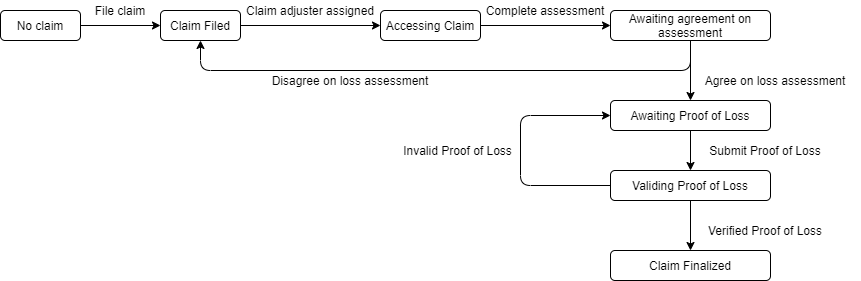

The diagram above was exported from draw.io. Its source (the exported page's mxGraphModel, read from the mxfile embedded in the PNG):
<mxGraphModel dx="1422" dy="762" grid="1" gridSize="10" guides="1" tooltips="1" connect="1" arrows="1" fold="1" page="1" pageScale="1" pageWidth="827" pageHeight="1169" math="0" shadow="0">
  <root>
    <mxCell id="0" />
    <mxCell id="1" parent="0" />
    <mxCell id="uEeFBPoxgM_KGV_yigiL-1" value="No claim" style="rounded=1;whiteSpace=wrap;html=1;" vertex="1" parent="1">
      <mxGeometry x="40" y="80" width="80" height="30" as="geometry" />
    </mxCell>
    <mxCell id="uEeFBPoxgM_KGV_yigiL-2" value="Claim Filed" style="rounded=1;whiteSpace=wrap;html=1;" vertex="1" parent="1">
      <mxGeometry x="200" y="80" width="80" height="30" as="geometry" />
    </mxCell>
    <mxCell id="uEeFBPoxgM_KGV_yigiL-3" value="" style="endArrow=classic;html=1;" edge="1" parent="1" source="uEeFBPoxgM_KGV_yigiL-1" target="uEeFBPoxgM_KGV_yigiL-2">
      <mxGeometry width="50" height="50" relative="1" as="geometry">
        <mxPoint x="310" y="420" as="sourcePoint" />
        <mxPoint x="360" y="370" as="targetPoint" />
      </mxGeometry>
    </mxCell>
    <mxCell id="uEeFBPoxgM_KGV_yigiL-4" value="File claim" style="text;html=1;strokeColor=none;fillColor=none;align=center;verticalAlign=middle;whiteSpace=wrap;rounded=0;" vertex="1" parent="1">
      <mxGeometry x="120" y="70" width="80" height="20" as="geometry" />
    </mxCell>
    <mxCell id="uEeFBPoxgM_KGV_yigiL-5" value="Awaiting agreement on assessment" style="rounded=1;whiteSpace=wrap;html=1;" vertex="1" parent="1">
      <mxGeometry x="650" y="80" width="160" height="30" as="geometry" />
    </mxCell>
    <mxCell id="uEeFBPoxgM_KGV_yigiL-6" value="" style="endArrow=classic;html=1;entryX=0;entryY=0.5;entryDx=0;entryDy=0;" edge="1" parent="1" source="uEeFBPoxgM_KGV_yigiL-2" target="uEeFBPoxgM_KGV_yigiL-17">
      <mxGeometry width="50" height="50" relative="1" as="geometry">
        <mxPoint x="390" y="400" as="sourcePoint" />
        <mxPoint x="410" y="150" as="targetPoint" />
      </mxGeometry>
    </mxCell>
    <mxCell id="uEeFBPoxgM_KGV_yigiL-7" value="Claim adjuster assigned" style="text;html=1;strokeColor=none;fillColor=none;align=center;verticalAlign=middle;whiteSpace=wrap;rounded=0;" vertex="1" parent="1">
      <mxGeometry x="270" y="70" width="160" height="20" as="geometry" />
    </mxCell>
    <mxCell id="uEeFBPoxgM_KGV_yigiL-8" value="" style="endArrow=classic;html=1;entryX=0.5;entryY=1;entryDx=0;entryDy=0;" edge="1" parent="1" target="uEeFBPoxgM_KGV_yigiL-2">
      <mxGeometry width="50" height="50" relative="1" as="geometry">
        <mxPoint x="730" y="110" as="sourcePoint" />
        <mxPoint x="360" y="340" as="targetPoint" />
        <Array as="points">
          <mxPoint x="730" y="140" />
          <mxPoint x="240" y="140" />
        </Array>
      </mxGeometry>
    </mxCell>
    <mxCell id="uEeFBPoxgM_KGV_yigiL-9" value="Disagree on loss assessment" style="text;html=1;strokeColor=none;fillColor=none;align=center;verticalAlign=middle;whiteSpace=wrap;rounded=0;" vertex="1" parent="1">
      <mxGeometry x="310" y="140" width="160" height="20" as="geometry" />
    </mxCell>
    <mxCell id="uEeFBPoxgM_KGV_yigiL-11" value="Awaiting Proof of Loss" style="rounded=1;whiteSpace=wrap;html=1;" vertex="1" parent="1">
      <mxGeometry x="650" y="170" width="160" height="30" as="geometry" />
    </mxCell>
    <mxCell id="uEeFBPoxgM_KGV_yigiL-12" value="" style="endArrow=classic;html=1;entryX=0.5;entryY=0;entryDx=0;entryDy=0;exitX=0.5;exitY=1;exitDx=0;exitDy=0;" edge="1" parent="1" source="uEeFBPoxgM_KGV_yigiL-5" target="uEeFBPoxgM_KGV_yigiL-11">
      <mxGeometry width="50" height="50" relative="1" as="geometry">
        <mxPoint x="390" y="360" as="sourcePoint" />
        <mxPoint x="440" y="310" as="targetPoint" />
      </mxGeometry>
    </mxCell>
    <mxCell id="uEeFBPoxgM_KGV_yigiL-13" value="Agree on loss assessment" style="text;html=1;strokeColor=none;fillColor=none;align=center;verticalAlign=middle;whiteSpace=wrap;rounded=0;" vertex="1" parent="1">
      <mxGeometry x="730" y="140" width="170" height="20" as="geometry" />
    </mxCell>
    <mxCell id="uEeFBPoxgM_KGV_yigiL-17" value="Accessing Claim" style="rounded=1;whiteSpace=wrap;html=1;" vertex="1" parent="1">
      <mxGeometry x="420" y="80" width="100" height="30" as="geometry" />
    </mxCell>
    <mxCell id="uEeFBPoxgM_KGV_yigiL-19" value="" style="endArrow=classic;html=1;entryX=0;entryY=0.5;entryDx=0;entryDy=0;exitX=1;exitY=0.5;exitDx=0;exitDy=0;" edge="1" parent="1" source="uEeFBPoxgM_KGV_yigiL-17" target="uEeFBPoxgM_KGV_yigiL-5">
      <mxGeometry width="50" height="50" relative="1" as="geometry">
        <mxPoint x="390" y="290" as="sourcePoint" />
        <mxPoint x="440" y="240" as="targetPoint" />
      </mxGeometry>
    </mxCell>
    <mxCell id="uEeFBPoxgM_KGV_yigiL-20" value="Complete assessment" style="text;html=1;strokeColor=none;fillColor=none;align=center;verticalAlign=middle;whiteSpace=wrap;rounded=0;" vertex="1" parent="1">
      <mxGeometry x="510" y="70" width="150" height="20" as="geometry" />
    </mxCell>
    <mxCell id="uEeFBPoxgM_KGV_yigiL-21" value="Validing Proof of Loss" style="rounded=1;whiteSpace=wrap;html=1;" vertex="1" parent="1">
      <mxGeometry x="650" y="240" width="160" height="30" as="geometry" />
    </mxCell>
    <mxCell id="uEeFBPoxgM_KGV_yigiL-22" value="" style="endArrow=classic;html=1;entryX=0.5;entryY=0;entryDx=0;entryDy=0;exitX=0.5;exitY=1;exitDx=0;exitDy=0;" edge="1" parent="1" source="uEeFBPoxgM_KGV_yigiL-11" target="uEeFBPoxgM_KGV_yigiL-21">
      <mxGeometry width="50" height="50" relative="1" as="geometry">
        <mxPoint x="390" y="280" as="sourcePoint" />
        <mxPoint x="440" y="230" as="targetPoint" />
      </mxGeometry>
    </mxCell>
    <mxCell id="uEeFBPoxgM_KGV_yigiL-24" value="Submit Proof of Loss" style="text;html=1;strokeColor=none;fillColor=none;align=center;verticalAlign=middle;whiteSpace=wrap;rounded=0;" vertex="1" parent="1">
      <mxGeometry x="720" y="210" width="170" height="20" as="geometry" />
    </mxCell>
    <mxCell id="uEeFBPoxgM_KGV_yigiL-28" value="" style="endArrow=classic;html=1;exitX=0;exitY=0.5;exitDx=0;exitDy=0;entryX=0;entryY=0.5;entryDx=0;entryDy=0;" edge="1" parent="1" source="uEeFBPoxgM_KGV_yigiL-21" target="uEeFBPoxgM_KGV_yigiL-11">
      <mxGeometry width="50" height="50" relative="1" as="geometry">
        <mxPoint x="390" y="270" as="sourcePoint" />
        <mxPoint x="440" y="220" as="targetPoint" />
        <Array as="points">
          <mxPoint x="560" y="255" />
          <mxPoint x="560" y="185" />
        </Array>
      </mxGeometry>
    </mxCell>
    <mxCell id="uEeFBPoxgM_KGV_yigiL-30" value="Invalid Proof of Loss" style="text;html=1;strokeColor=none;fillColor=none;align=center;verticalAlign=middle;whiteSpace=wrap;rounded=0;" vertex="1" parent="1">
      <mxGeometry x="430" y="210" width="135" height="20" as="geometry" />
    </mxCell>
    <mxCell id="uEeFBPoxgM_KGV_yigiL-32" value="Claim Finalized" style="rounded=1;whiteSpace=wrap;html=1;" vertex="1" parent="1">
      <mxGeometry x="650" y="320" width="160" height="30" as="geometry" />
    </mxCell>
    <mxCell id="uEeFBPoxgM_KGV_yigiL-33" value="" style="endArrow=classic;html=1;entryX=0.5;entryY=0;entryDx=0;entryDy=0;exitX=0.5;exitY=1;exitDx=0;exitDy=0;" edge="1" parent="1" source="uEeFBPoxgM_KGV_yigiL-21" target="uEeFBPoxgM_KGV_yigiL-32">
      <mxGeometry width="50" height="50" relative="1" as="geometry">
        <mxPoint x="390" y="270" as="sourcePoint" />
        <mxPoint x="440" y="220" as="targetPoint" />
      </mxGeometry>
    </mxCell>
    <mxCell id="uEeFBPoxgM_KGV_yigiL-34" value="Verified Proof of Loss" style="text;html=1;strokeColor=none;fillColor=none;align=center;verticalAlign=middle;whiteSpace=wrap;rounded=0;" vertex="1" parent="1">
      <mxGeometry x="720" y="290" width="170" height="20" as="geometry" />
    </mxCell>
  </root>
</mxGraphModel>